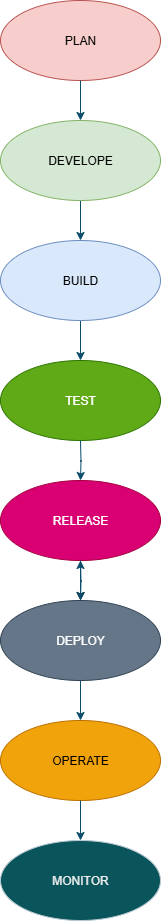

The diagram above was exported from draw.io. Its source (the exported page's mxGraphModel, read from the mxfile embedded in the PNG):
<mxGraphModel dx="2084" dy="1054" grid="1" gridSize="10" guides="1" tooltips="1" connect="1" arrows="1" fold="1" page="0" pageScale="1" pageWidth="827" pageHeight="1169" background="none" math="0" shadow="0">
  <root>
    <mxCell id="0" />
    <mxCell id="1" parent="0" />
    <mxCell id="p1LSynbELZjC_Env7ztW-1" value="PLAN" style="ellipse;whiteSpace=wrap;html=1;labelBackgroundColor=none;rounded=0;fillColor=#f8cecc;strokeColor=#b85450;" parent="1" vertex="1">
      <mxGeometry x="320" y="60" width="160" height="80" as="geometry" />
    </mxCell>
    <mxCell id="p1LSynbELZjC_Env7ztW-24" value="" style="edgeStyle=orthogonalEdgeStyle;rounded=0;orthogonalLoop=1;jettySize=auto;html=1;labelBackgroundColor=none;fontColor=default;strokeColor=#0B4D6A;" parent="1" source="p1LSynbELZjC_Env7ztW-2" target="p1LSynbELZjC_Env7ztW-3" edge="1">
      <mxGeometry relative="1" as="geometry" />
    </mxCell>
    <mxCell id="p1LSynbELZjC_Env7ztW-2" value="DEVELOPE" style="ellipse;whiteSpace=wrap;html=1;labelBackgroundColor=none;rounded=0;fillColor=#d5e8d4;strokeColor=#82b366;" parent="1" vertex="1">
      <mxGeometry x="320" y="180" width="160" height="80" as="geometry" />
    </mxCell>
    <mxCell id="p1LSynbELZjC_Env7ztW-38" value="" style="edgeStyle=orthogonalEdgeStyle;rounded=0;orthogonalLoop=1;jettySize=auto;html=1;labelBackgroundColor=none;fontColor=default;strokeColor=#0B4D6A;" parent="1" source="p1LSynbELZjC_Env7ztW-3" target="p1LSynbELZjC_Env7ztW-4" edge="1">
      <mxGeometry relative="1" as="geometry" />
    </mxCell>
    <mxCell id="p1LSynbELZjC_Env7ztW-3" value="BUILD" style="ellipse;whiteSpace=wrap;html=1;labelBackgroundColor=none;rounded=0;fillColor=#dae8fc;strokeColor=#6c8ebf;" parent="1" vertex="1">
      <mxGeometry x="320" y="300" width="160" height="80" as="geometry" />
    </mxCell>
    <mxCell id="p1LSynbELZjC_Env7ztW-4" value="TEST" style="ellipse;whiteSpace=wrap;html=1;labelBackgroundColor=none;rounded=0;fillColor=#60a917;strokeColor=#2D7600;fontColor=#ffffff;" parent="1" vertex="1">
      <mxGeometry x="320" y="420" width="160" height="80" as="geometry" />
    </mxCell>
    <mxCell id="wxSfSukbUuwIgUOUVjbb-1" value="" style="edgeStyle=orthogonalEdgeStyle;rounded=0;orthogonalLoop=1;jettySize=auto;html=1;" edge="1" parent="1" source="p1LSynbELZjC_Env7ztW-5" target="p1LSynbELZjC_Env7ztW-6">
      <mxGeometry relative="1" as="geometry" />
    </mxCell>
    <mxCell id="p1LSynbELZjC_Env7ztW-5" value="RELEASE" style="ellipse;whiteSpace=wrap;html=1;labelBackgroundColor=none;rounded=0;fillColor=#d80073;strokeColor=#A50040;fontColor=#ffffff;" parent="1" vertex="1">
      <mxGeometry x="320" y="540" width="160" height="80" as="geometry" />
    </mxCell>
    <mxCell id="p1LSynbELZjC_Env7ztW-31" value="" style="edgeStyle=orthogonalEdgeStyle;rounded=0;orthogonalLoop=1;jettySize=auto;html=1;labelBackgroundColor=none;fontColor=default;strokeColor=#0B4D6A;" parent="1" source="p1LSynbELZjC_Env7ztW-6" target="p1LSynbELZjC_Env7ztW-7" edge="1">
      <mxGeometry relative="1" as="geometry" />
    </mxCell>
    <mxCell id="p1LSynbELZjC_Env7ztW-37" value="" style="edgeStyle=orthogonalEdgeStyle;rounded=0;orthogonalLoop=1;jettySize=auto;html=1;labelBackgroundColor=none;fontColor=default;strokeColor=#0B4D6A;" parent="1" source="p1LSynbELZjC_Env7ztW-6" target="p1LSynbELZjC_Env7ztW-5" edge="1">
      <mxGeometry relative="1" as="geometry" />
    </mxCell>
    <mxCell id="p1LSynbELZjC_Env7ztW-6" value="DEPLOY" style="ellipse;whiteSpace=wrap;html=1;labelBackgroundColor=none;rounded=0;fillColor=#647687;strokeColor=#314354;fontColor=#ffffff;" parent="1" vertex="1">
      <mxGeometry x="320" y="660" width="160" height="80" as="geometry" />
    </mxCell>
    <mxCell id="p1LSynbELZjC_Env7ztW-7" value="OPERATE" style="ellipse;whiteSpace=wrap;html=1;labelBackgroundColor=none;rounded=0;fillColor=#f0a30a;strokeColor=#BD7000;fontColor=#000000;" parent="1" vertex="1">
      <mxGeometry x="320" y="780" width="160" height="80" as="geometry" />
    </mxCell>
    <mxCell id="p1LSynbELZjC_Env7ztW-8" value="MONITOR" style="ellipse;whiteSpace=wrap;html=1;labelBackgroundColor=none;rounded=0;fillColor=#09555B;strokeColor=#BAC8D3;fontColor=#EEEEEE;" parent="1" vertex="1">
      <mxGeometry x="320" y="900" width="160" height="80" as="geometry" />
    </mxCell>
    <mxCell id="p1LSynbELZjC_Env7ztW-11" value="" style="endArrow=classic;html=1;rounded=0;exitX=0.5;exitY=1;exitDx=0;exitDy=0;labelBackgroundColor=none;fontColor=default;strokeColor=#0B4D6A;" parent="1" source="p1LSynbELZjC_Env7ztW-1" target="p1LSynbELZjC_Env7ztW-2" edge="1">
      <mxGeometry width="50" height="50" relative="1" as="geometry">
        <mxPoint x="520" y="370" as="sourcePoint" />
        <mxPoint x="570" y="320" as="targetPoint" />
      </mxGeometry>
    </mxCell>
    <mxCell id="p1LSynbELZjC_Env7ztW-28" value="" style="edgeStyle=orthogonalEdgeStyle;rounded=0;orthogonalLoop=1;jettySize=auto;html=1;labelBackgroundColor=none;fontColor=default;strokeColor=#0B4D6A;" parent="1" edge="1">
      <mxGeometry relative="1" as="geometry">
        <mxPoint x="400" y="500" as="sourcePoint" />
        <mxPoint x="400" y="540" as="targetPoint" />
      </mxGeometry>
    </mxCell>
    <mxCell id="p1LSynbELZjC_Env7ztW-29" value="" style="edgeStyle=orthogonalEdgeStyle;rounded=0;orthogonalLoop=1;jettySize=auto;html=1;labelBackgroundColor=none;fontColor=default;strokeColor=#0B4D6A;" parent="1" edge="1">
      <mxGeometry relative="1" as="geometry">
        <mxPoint x="400" y="620" as="sourcePoint" />
        <mxPoint x="400" y="660" as="targetPoint" />
      </mxGeometry>
    </mxCell>
    <mxCell id="p1LSynbELZjC_Env7ztW-32" value="" style="edgeStyle=orthogonalEdgeStyle;rounded=0;orthogonalLoop=1;jettySize=auto;html=1;entryX=0.5;entryY=0;entryDx=0;entryDy=0;labelBackgroundColor=none;fontColor=default;strokeColor=#0B4D6A;" parent="1" source="p1LSynbELZjC_Env7ztW-7" target="p1LSynbELZjC_Env7ztW-8" edge="1">
      <mxGeometry relative="1" as="geometry">
        <mxPoint x="400" y="870" as="sourcePoint" />
        <mxPoint x="400" y="890" as="targetPoint" />
        <Array as="points" />
      </mxGeometry>
    </mxCell>
    <mxCell id="p1LSynbELZjC_Env7ztW-33" style="edgeStyle=orthogonalEdgeStyle;rounded=0;orthogonalLoop=1;jettySize=auto;html=1;exitX=0.5;exitY=1;exitDx=0;exitDy=0;labelBackgroundColor=none;fontColor=default;strokeColor=#0B4D6A;" parent="1" source="p1LSynbELZjC_Env7ztW-7" target="p1LSynbELZjC_Env7ztW-7" edge="1">
      <mxGeometry relative="1" as="geometry" />
    </mxCell>
    <mxCell id="p1LSynbELZjC_Env7ztW-34" style="edgeStyle=orthogonalEdgeStyle;rounded=0;orthogonalLoop=1;jettySize=auto;html=1;exitX=0.5;exitY=1;exitDx=0;exitDy=0;labelBackgroundColor=none;fontColor=default;strokeColor=#0B4D6A;" parent="1" source="p1LSynbELZjC_Env7ztW-7" target="p1LSynbELZjC_Env7ztW-7" edge="1">
      <mxGeometry relative="1" as="geometry" />
    </mxCell>
    <mxCell id="p1LSynbELZjC_Env7ztW-35" style="edgeStyle=orthogonalEdgeStyle;rounded=0;orthogonalLoop=1;jettySize=auto;html=1;exitX=0.5;exitY=1;exitDx=0;exitDy=0;labelBackgroundColor=none;fontColor=default;strokeColor=#0B4D6A;" parent="1" source="p1LSynbELZjC_Env7ztW-7" target="p1LSynbELZjC_Env7ztW-7" edge="1">
      <mxGeometry relative="1" as="geometry" />
    </mxCell>
  </root>
</mxGraphModel>